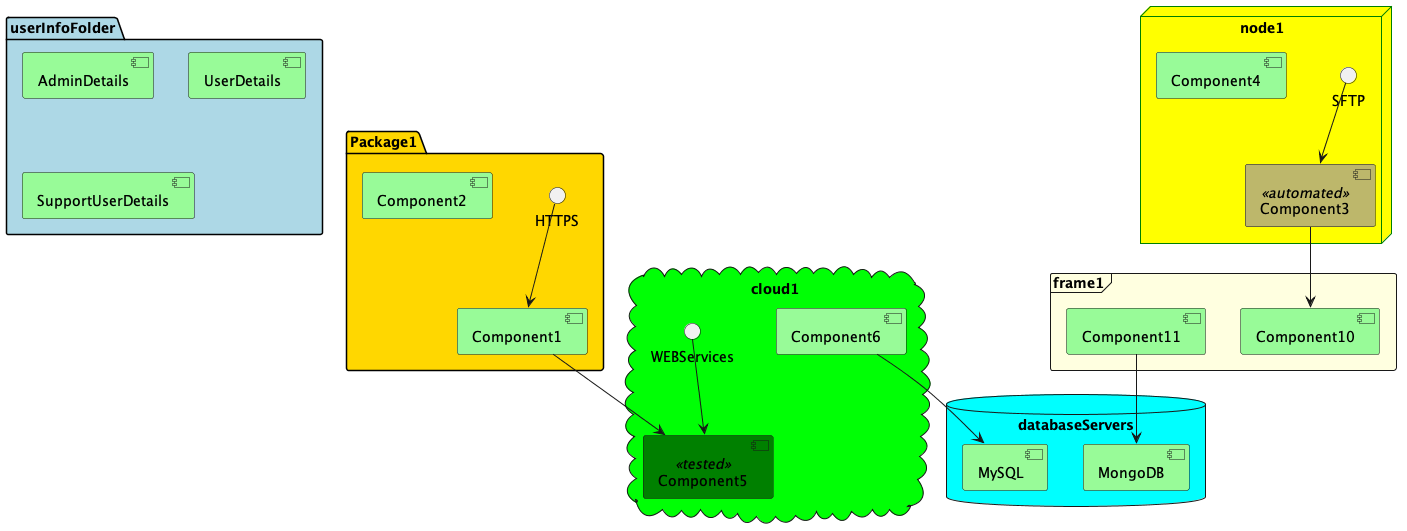

The diagram above was rendered by PlantUML. Its source (embedded in the PNG):
@startuml

skinparam BackgroundColor transparent

skinparam package {
	backgroundColor gold 
}

skinparam node {
	borderColor Green
	backgroundColor Yellow 
}

skinparam component {
	backgroundColor<<automated>> DarkKhaki
	backgroundColor<<tested>> Green
	backgroundColor PaleGreen
}

skinparam database{
	BackgroundColor Aqua
}

skinparam cloud {
	BackgroundColor #00FF05
}

skinparam folder {
	backgroundColor lightblue 
}

skinparam frame {
	backgroundColor lightyellow 
}

package "Package1"{
	HTTPS --> [Component1]
	[Component2]
}

node "node1" {
	[Component3] <<automated>> as Component3
	SFTP --> [Component3]
	[Component4]
}

cloud "cloud1"{
	[Component5] <<tested>> as Component5
	WEBServices --> [Component5]
	[Component6]
}

database "databaseServers" {
	[MySQL]
	[MongoDB]
}

folder "userInfoFolder"{
	[AdminDetails]
	[UserDetails]
	[SupportUserDetails]
}

frame "frame1"{
  [Component10]
  [Component11]
}

[Component1] --> [Component5]
[Component6] --> [MySQL]
[Component11] --> [MongoDB]
[Component3] --> [Component10]

@enduml